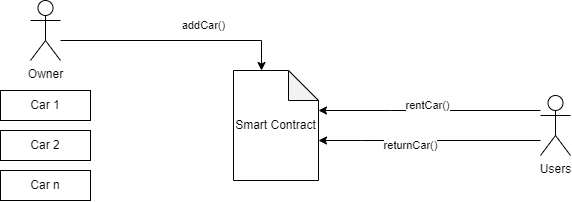

The diagram above was exported from draw.io. Its source (the exported page's mxGraphModel, read from the mxfile embedded in the PNG):
<mxGraphModel dx="865" dy="456" grid="1" gridSize="10" guides="1" tooltips="1" connect="1" arrows="1" fold="1" page="1" pageScale="1" pageWidth="827" pageHeight="1169" math="0" shadow="0">
  <root>
    <mxCell id="0" />
    <mxCell id="1" parent="0" />
    <mxCell id="5A_0Ji0M9Hr0_QPAC0YC-1" style="edgeStyle=orthogonalEdgeStyle;rounded=0;orthogonalLoop=1;jettySize=auto;html=1;entryX=0;entryY=0;entryDx=27.5;entryDy=0;entryPerimeter=0;" parent="1" source="5A_0Ji0M9Hr0_QPAC0YC-3" target="5A_0Ji0M9Hr0_QPAC0YC-8" edge="1">
      <mxGeometry relative="1" as="geometry">
        <Array as="points">
          <mxPoint x="390" y="230" />
          <mxPoint x="390" y="260" />
        </Array>
        <mxPoint x="520" y="210" as="targetPoint" />
      </mxGeometry>
    </mxCell>
    <mxCell id="5A_0Ji0M9Hr0_QPAC0YC-2" value="addCar()" style="edgeLabel;html=1;align=center;verticalAlign=middle;resizable=0;points=[];" parent="5A_0Ji0M9Hr0_QPAC0YC-1" vertex="1" connectable="0">
      <mxGeometry x="0.6142" y="2" relative="1" as="geometry">
        <mxPoint x="-44" y="-13" as="offset" />
      </mxGeometry>
    </mxCell>
    <mxCell id="5A_0Ji0M9Hr0_QPAC0YC-3" value="Owner" style="shape=umlActor;verticalLabelPosition=bottom;verticalAlign=top;html=1;outlineConnect=0;" parent="1" vertex="1">
      <mxGeometry x="159" y="190" width="30" height="60" as="geometry" />
    </mxCell>
    <mxCell id="5A_0Ji0M9Hr0_QPAC0YC-8" value="Smart Contract" style="shape=note;whiteSpace=wrap;html=1;backgroundOutline=1;darkOpacity=0.05;" parent="1" vertex="1">
      <mxGeometry x="362" y="260" width="85" height="110" as="geometry" />
    </mxCell>
    <mxCell id="5A_0Ji0M9Hr0_QPAC0YC-9" value="Car 1" style="rounded=0;whiteSpace=wrap;html=1;" parent="1" vertex="1">
      <mxGeometry x="129" y="280" width="90" height="30" as="geometry" />
    </mxCell>
    <mxCell id="5A_0Ji0M9Hr0_QPAC0YC-10" value="Car 2" style="rounded=0;whiteSpace=wrap;html=1;" parent="1" vertex="1">
      <mxGeometry x="129" y="320" width="90" height="30" as="geometry" />
    </mxCell>
    <mxCell id="5A_0Ji0M9Hr0_QPAC0YC-11" value="Car n" style="rounded=0;whiteSpace=wrap;html=1;" parent="1" vertex="1">
      <mxGeometry x="129" y="360" width="90" height="30" as="geometry" />
    </mxCell>
    <mxCell id="5A_0Ji0M9Hr0_QPAC0YC-12" style="edgeStyle=orthogonalEdgeStyle;rounded=0;orthogonalLoop=1;jettySize=auto;html=1;" parent="1" source="5A_0Ji0M9Hr0_QPAC0YC-18" target="5A_0Ji0M9Hr0_QPAC0YC-8" edge="1">
      <mxGeometry relative="1" as="geometry">
        <Array as="points">
          <mxPoint x="519" y="300" />
          <mxPoint x="519" y="300" />
        </Array>
      </mxGeometry>
    </mxCell>
    <mxCell id="5A_0Ji0M9Hr0_QPAC0YC-13" value="rentCar()" style="edgeLabel;html=1;align=center;verticalAlign=middle;resizable=0;points=[];" parent="5A_0Ji0M9Hr0_QPAC0YC-12" vertex="1" connectable="0">
      <mxGeometry x="0.0407" y="3" relative="1" as="geometry">
        <mxPoint x="2" y="-8" as="offset" />
      </mxGeometry>
    </mxCell>
    <mxCell id="5A_0Ji0M9Hr0_QPAC0YC-16" style="edgeStyle=orthogonalEdgeStyle;rounded=0;orthogonalLoop=1;jettySize=auto;html=1;" parent="1" source="5A_0Ji0M9Hr0_QPAC0YC-18" target="5A_0Ji0M9Hr0_QPAC0YC-8" edge="1">
      <mxGeometry relative="1" as="geometry">
        <Array as="points">
          <mxPoint x="490" y="330" />
          <mxPoint x="490" y="330" />
        </Array>
      </mxGeometry>
    </mxCell>
    <mxCell id="5A_0Ji0M9Hr0_QPAC0YC-17" value="returnCar()" style="edgeLabel;html=1;align=center;verticalAlign=middle;resizable=0;points=[];" parent="5A_0Ji0M9Hr0_QPAC0YC-16" vertex="1" connectable="0">
      <mxGeometry x="0.174" y="2" relative="1" as="geometry">
        <mxPoint y="3" as="offset" />
      </mxGeometry>
    </mxCell>
    <mxCell id="5A_0Ji0M9Hr0_QPAC0YC-18" value="Users" style="shape=umlActor;verticalLabelPosition=bottom;verticalAlign=top;html=1;outlineConnect=0;" parent="1" vertex="1">
      <mxGeometry x="669" y="285" width="30" height="60" as="geometry" />
    </mxCell>
  </root>
</mxGraphModel>